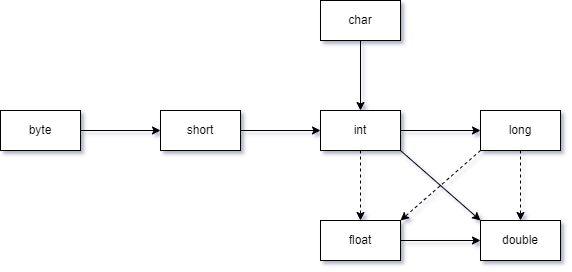

The diagram above was exported from draw.io. Its source (the exported page's mxGraphModel, read from the mxfile embedded in the PNG):
<mxGraphModel dx="1038" dy="689" grid="1" gridSize="10" guides="1" tooltips="1" connect="1" arrows="1" fold="1" page="1" pageScale="1" pageWidth="827" pageHeight="1169" math="0" shadow="0">
  <root>
    <mxCell id="0" />
    <mxCell id="1" parent="0" />
    <mxCell id="I44ADblEqizbOBSI_dNV-17" value="" style="edgeStyle=orthogonalEdgeStyle;rounded=0;orthogonalLoop=1;jettySize=auto;html=1;" edge="1" parent="1" source="I44ADblEqizbOBSI_dNV-2" target="I44ADblEqizbOBSI_dNV-11">
      <mxGeometry relative="1" as="geometry" />
    </mxCell>
    <mxCell id="I44ADblEqizbOBSI_dNV-21" value="" style="edgeStyle=orthogonalEdgeStyle;rounded=0;orthogonalLoop=1;jettySize=auto;html=1;dashed=1;" edge="1" parent="1" source="I44ADblEqizbOBSI_dNV-2" target="I44ADblEqizbOBSI_dNV-4">
      <mxGeometry relative="1" as="geometry" />
    </mxCell>
    <mxCell id="I44ADblEqizbOBSI_dNV-2" value="int" style="rounded=0;whiteSpace=wrap;html=1;" vertex="1" parent="1">
      <mxGeometry x="400" y="160" width="80" height="40" as="geometry" />
    </mxCell>
    <mxCell id="I44ADblEqizbOBSI_dNV-19" value="" style="edgeStyle=orthogonalEdgeStyle;rounded=0;orthogonalLoop=1;jettySize=auto;html=1;" edge="1" parent="1" source="I44ADblEqizbOBSI_dNV-4" target="I44ADblEqizbOBSI_dNV-12">
      <mxGeometry relative="1" as="geometry" />
    </mxCell>
    <mxCell id="I44ADblEqizbOBSI_dNV-4" value="float" style="rounded=0;whiteSpace=wrap;html=1;" vertex="1" parent="1">
      <mxGeometry x="400" y="270" width="80" height="40" as="geometry" />
    </mxCell>
    <mxCell id="I44ADblEqizbOBSI_dNV-13" style="edgeStyle=orthogonalEdgeStyle;rounded=0;orthogonalLoop=1;jettySize=auto;html=1;exitX=1;exitY=0.5;exitDx=0;exitDy=0;entryX=0;entryY=0.5;entryDx=0;entryDy=0;" edge="1" parent="1" source="I44ADblEqizbOBSI_dNV-7" target="I44ADblEqizbOBSI_dNV-9">
      <mxGeometry relative="1" as="geometry" />
    </mxCell>
    <mxCell id="I44ADblEqizbOBSI_dNV-7" value="byte" style="rounded=0;whiteSpace=wrap;html=1;" vertex="1" parent="1">
      <mxGeometry x="80" y="160" width="80" height="40" as="geometry" />
    </mxCell>
    <mxCell id="I44ADblEqizbOBSI_dNV-14" style="edgeStyle=orthogonalEdgeStyle;rounded=0;orthogonalLoop=1;jettySize=auto;html=1;exitX=1;exitY=0.5;exitDx=0;exitDy=0;entryX=0;entryY=0.5;entryDx=0;entryDy=0;" edge="1" parent="1" source="I44ADblEqizbOBSI_dNV-9" target="I44ADblEqizbOBSI_dNV-2">
      <mxGeometry relative="1" as="geometry" />
    </mxCell>
    <mxCell id="I44ADblEqizbOBSI_dNV-9" value="short" style="rounded=0;whiteSpace=wrap;html=1;" vertex="1" parent="1">
      <mxGeometry x="240" y="160" width="80" height="40" as="geometry" />
    </mxCell>
    <mxCell id="I44ADblEqizbOBSI_dNV-15" value="" style="edgeStyle=orthogonalEdgeStyle;rounded=0;orthogonalLoop=1;jettySize=auto;html=1;" edge="1" parent="1" source="I44ADblEqizbOBSI_dNV-10" target="I44ADblEqizbOBSI_dNV-2">
      <mxGeometry relative="1" as="geometry" />
    </mxCell>
    <mxCell id="I44ADblEqizbOBSI_dNV-10" value="char" style="rounded=0;whiteSpace=wrap;html=1;" vertex="1" parent="1">
      <mxGeometry x="400" y="50" width="80" height="40" as="geometry" />
    </mxCell>
    <mxCell id="I44ADblEqizbOBSI_dNV-22" value="" style="edgeStyle=orthogonalEdgeStyle;rounded=0;orthogonalLoop=1;jettySize=auto;html=1;dashed=1;" edge="1" parent="1" source="I44ADblEqizbOBSI_dNV-11" target="I44ADblEqizbOBSI_dNV-12">
      <mxGeometry relative="1" as="geometry" />
    </mxCell>
    <mxCell id="I44ADblEqizbOBSI_dNV-11" value="long" style="rounded=0;whiteSpace=wrap;html=1;" vertex="1" parent="1">
      <mxGeometry x="560" y="160" width="80" height="40" as="geometry" />
    </mxCell>
    <mxCell id="I44ADblEqizbOBSI_dNV-12" value="double" style="rounded=0;whiteSpace=wrap;html=1;" vertex="1" parent="1">
      <mxGeometry x="560" y="270" width="80" height="40" as="geometry" />
    </mxCell>
    <mxCell id="I44ADblEqizbOBSI_dNV-18" value="" style="endArrow=classic;html=1;rounded=0;exitX=1;exitY=1;exitDx=0;exitDy=0;entryX=0;entryY=0;entryDx=0;entryDy=0;" edge="1" parent="1" source="I44ADblEqizbOBSI_dNV-2" target="I44ADblEqizbOBSI_dNV-12">
      <mxGeometry width="50" height="50" relative="1" as="geometry">
        <mxPoint x="490" y="400" as="sourcePoint" />
        <mxPoint x="560" y="260" as="targetPoint" />
      </mxGeometry>
    </mxCell>
    <mxCell id="I44ADblEqizbOBSI_dNV-24" value="" style="endArrow=classic;html=1;rounded=0;dashed=1;exitX=0;exitY=1;exitDx=0;exitDy=0;entryX=1;entryY=0;entryDx=0;entryDy=0;" edge="1" parent="1" source="I44ADblEqizbOBSI_dNV-11" target="I44ADblEqizbOBSI_dNV-4">
      <mxGeometry width="50" height="50" relative="1" as="geometry">
        <mxPoint x="390" y="380" as="sourcePoint" />
        <mxPoint x="440" y="330" as="targetPoint" />
      </mxGeometry>
    </mxCell>
  </root>
</mxGraphModel>